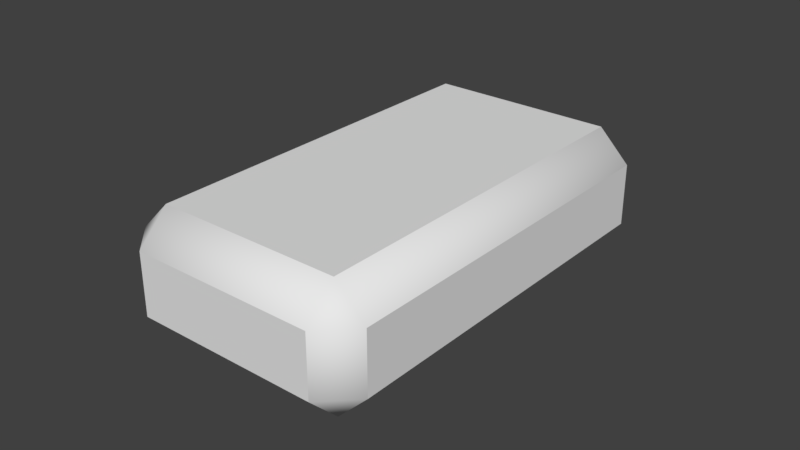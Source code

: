 # Source: models.blend  (saved by Blender 2.77.0; exported with 4.5.12 LTS)
import bpy
from mathutils import Matrix  # noqa: F401  (used for matrix-valued properties, if any)

bpy.ops.wm.read_factory_settings(use_empty=True)
scene = bpy.context.scene
scene.name = 'Scene'

# ---- collections
col_collection_1 = bpy.data.collections.new('Collection 1'); scene.collection.children.link(col_collection_1)
col_collection_1.hide_render = True
col_collection_1.hide_viewport = True
col_collection_6 = bpy.data.collections.new('Collection 6'); scene.collection.children.link(col_collection_6)
col_collection_11 = bpy.data.collections.new('Collection 11'); scene.collection.children.link(col_collection_11)
col_collection_11.hide_render = True
col_collection_11.hide_viewport = True

# ---- world
world_world = bpy.data.worlds.new('World'); scene.world = world_world
world_world.color = (0.05088, 0.05088, 0.05088)
world_world.use_sun_shadow = False
world_world.sun_shadow_jitter_overblur = 0.0
world_world.cycles.sampling_method = 'MANUAL'

# ---- meshes
me_cube_001 = bpy.data.meshes.new('Cube.001')
me_cube_001.from_pydata([(0.04, 0.07, -0.02), (-0.04, -0.07, 0.02), (0.04, -0.07, -0.02), (-0.04, 0.07, 0.02), (-0.04, 0.07, -0.02), (0.04, -0.07, 0.02), (-0.04, -0.07, -0.02), (0.04, 0.07, 0.02)], [], [(1, 6, 2, 5), (5, 2, 0, 7), (2, 6, 4, 0), (7, 0, 4, 3), (3, 4, 6, 1), (5, 7, 3, 1)])
me_cube_001.use_remesh_preserve_volume = False
me_cube_001.use_remesh_preserve_attributes = False
me_cube_001.use_mirror_vertex_groups = False
me_cube_001.update()
me_cube_000 = bpy.data.meshes.new('Cube.000')
me_cube_000.from_pydata([(0.03, 0.07, -0.01), (0.04, 0.06, -0.01), (0.03, 0.06, -0.02), (-0.03, -0.06, 0.02), (-0.04, -0.06, 0.01), (-0.03, -0.07, 0.01), (0.03, -0.07, -0.01), (0.03, -0.06, -0.02), (0.04, -0.06, -0.01), (-0.03, 0.07, 0.01), (-0.04, 0.06, 0.01), (-0.03, 0.06, 0.02), (-0.03, 0.07, -0.01), (-0.03, 0.06, -0.02), (-0.04, 0.06, -0.01), (0.04, -0.06, 0.01), (0.03, -0.06, 0.02), (0.03, -0.07, 0.01), (-0.03, -0.07, -0.01), (-0.04, -0.06, -0.01), (-0.03, -0.06, -0.02), (0.04, 0.06, 0.01), (0.03, 0.07, 0.01), (0.03, 0.06, 0.02)], [], [(16, 23, 11, 3), (7, 20, 13, 2), (22, 0, 12, 9), (10, 14, 19, 4), (5, 18, 6, 17), (0, 1, 2), (3, 4, 5), (6, 7, 8), (9, 10, 11), (12, 13, 14), (15, 16, 17), (18, 19, 20), (21, 22, 23), (14, 10, 9, 12), (3, 11, 10, 4), (21, 1, 0, 22), (4, 19, 18, 5), (11, 23, 22, 9), (19, 14, 13, 20), (6, 18, 20, 7), (23, 16, 15, 21), (1, 8, 7, 2), (12, 0, 2, 13), (16, 3, 5, 17), (8, 15, 17, 6), (15, 8, 1, 21)])
me_cube_000.polygons.foreach_set('use_smooth', [0, 0, 0, 0, 0, 1, 1, 1, 1, 1, 1, 1, 1, 1, 1, 1, 1, 1, 1, 1, 1, 1, 1, 1, 1, 0])
_uv = me_cube_000.uv_layers.new(name='UVMap')
_uv.uv.foreach_set('vector', [0.04545, 0.6613, 0.04545, 0.05087, 0.3182, 0.05087, 0.3182, 0.6613, 0.4091, 0.05087, 0.6818, 0.05087, 0.6818, 0.6613, 0.4091, 0.6613, 0.7273, 0.5036, 0.8182, 0.5036, 0.8182, 0.7195, 0.7273, 0.7195, 0.8636, 0.05087, 0.9545, 0.05087, 0.9545, 0.6613, 0.8636, 0.6613, 0.04545, 0.7122, 0.1364, 0.7122, 0.1364, 0.9281, 0.04545, 0.9281, 0.8182, 0.5036, 0.8182, 0.4317, 0.8636, 0.4676, 0.3182, 0.6613, 0.3636, 0.6613, 0.3182, 0.7122, 0.1364, 0.9281, 0.1818, 0.964, 0.1364, 1.0, 0.3182, 7.581e-08, 0.3636, 0.05087, 0.3182, 0.05087, 0.9545, 0.0, 1.0, 0.05087, 0.9545, 0.05087, 0.04545, 1.0, 0.0, 0.964, 0.04545, 0.9281, 0.9545, 0.7122, 0.9545, 0.6613, 1.0, 0.6613, 0.7273, 0.4317, 0.7273, 0.5036, 0.6818, 0.4676, 0.9545, 0.05087, 0.8636, 0.05087, 0.8636, 0.0, 0.9545, 0.0, 0.3182, 0.6613, 0.3182, 0.05087, 0.3636, 0.05087, 0.3636, 0.6613, 0.7273, 0.4317, 0.8182, 0.4317, 0.8182, 0.5036, 0.7273, 0.5036, 0.8636, 0.6613, 0.9545, 0.6613, 0.9545, 0.7122, 0.8636, 0.7122, 0.3182, 0.05087, 0.04545, 0.05087, 0.04545, 0.0, 0.3182, 7.581e-08, 0.9545, 0.6613, 0.9545, 0.05087, 1.0, 0.05087, 1.0, 0.6613, 0.4091, 0.0, 0.6818, 0.0, 0.6818, 0.05087, 0.4091, 0.05087, 0.04545, 0.05087, 0.04545, 0.6613, 0.0, 0.6613, 6.773e-08, 0.05087, 0.3636, 0.6613, 0.3636, 0.05087, 0.4091, 0.05087, 0.4091, 0.6613, 0.6818, 0.7122, 0.4091, 0.7122, 0.4091, 0.6613, 0.6818, 0.6613, 0.04545, 0.6613, 0.3182, 0.6613, 0.3182, 0.7122, 0.04545, 0.7122, 0.1364, 1.0, 0.04545, 1.0, 0.04545, 0.9281, 0.1364, 0.9281, 0.7273, 3.79e-08, 0.8182, 0.0, 0.8182, 0.4317, 0.7273, 0.4317])
me_cube_000.use_remesh_preserve_volume = False
me_cube_000.use_remesh_preserve_attributes = False
me_cube_000.use_mirror_vertex_groups = False
me_cube_000.update()
me_cube_003 = bpy.data.meshes.new('Cube.003')
me_cube_003.from_pydata([(0.04, 0.07, -0.02), (-0.04, -0.07, 0.02), (0.04, -0.07, -0.02), (-0.04, 0.07, 0.02), (-0.04, 0.07, -0.02), (0.04, -0.07, 0.02), (-0.04, -0.07, -0.02), (0.04, 0.07, 0.02)], [], [(1, 6, 2, 5), (5, 2, 0, 7), (2, 6, 4, 0), (7, 0, 4, 3), (3, 4, 6, 1), (5, 7, 3, 1)])
me_cube_003.use_remesh_preserve_volume = False
me_cube_003.use_remesh_preserve_attributes = False
me_cube_003.use_mirror_vertex_groups = False
me_cube_003.update()

# ---- objects
ob_basetile = bpy.data.objects.new('BaseTile', me_cube_001)
ob_lowpolytile = bpy.data.objects.new('LowPolyTile', me_cube_000)
ob_highpolytile = bpy.data.objects.new('HighPolyTile', me_cube_003)

# ---- transforms, parenting, visibility, modifiers, constraints
ob_basetile.location = (0.0, 0.0, 0.0)
ob_basetile.lineart.crease_threshold = 0.0
ob_lowpolytile.location = (0.0, 0.0, 0.0)
ob_lowpolytile.lineart.crease_threshold = 0.0
ob_highpolytile.location = (0.0, 0.0, 0.0)
ob_highpolytile.lineart.crease_threshold = 0.0
_m = ob_highpolytile.modifiers.new('Bevel', 'BEVEL')
_m.width = 0.01
_m.width_pct = 0.01
_m.segments = 20
_m.limit_method = 'NONE'
_m.spread = 0.0

# ---- collection membership
col_collection_1.objects.link(ob_basetile)
col_collection_6.objects.link(ob_lowpolytile)
col_collection_11.objects.link(ob_highpolytile)

# ---- scene / render settings (as saved in the file)
scene.frame_start = 1; scene.frame_end = 250; scene.frame_set(1)
scene.render.engine = 'BLENDER_EEVEE_NEXT'
scene.render.resolution_percentage = 50
scene.render.dither_intensity = 0.0
scene.render.use_bake_selected_to_active = True
scene.cycles.use_denoising = False
scene.cycles.samples = 128
scene.cycles.sampling_pattern = 'TABULATED_SOBOL'
scene.cycles.light_sampling_threshold = 0.0
scene.cycles.use_adaptive_sampling = False
scene.cycles.use_light_tree = False
scene.cycles.blur_glossy = 0.0
scene.cycles.sample_clamp_indirect = 0.0
scene.view_settings.view_transform = 'Standard'
bpy.context.view_layer.update()

# ---- added for rendering (the .blend has no active camera and no usable light): camera, sun
cam_auto = bpy.data.cameras.new('AutoCamera')
cam_auto.lens = 50.0
cam_auto.sensor_width = 36.0
cam_auto.clip_end = 1000.0
ob_auto_camera = bpy.data.objects.new('AutoCamera', cam_auto)
scene.collection.objects.link(ob_auto_camera)
ob_auto_camera.location = (0.185045, -0.222054, 0.148036)
ob_auto_camera.rotation_euler = (1.09748, -7.21219e-08, 0.694738)
scene.camera = ob_auto_camera
light_auto_sun = bpy.data.lights.new('AutoSun', 'SUN')
light_auto_sun.energy = 3.0
light_auto_sun.angle = 0.0523599
ob_auto_sun = bpy.data.objects.new('AutoSun', light_auto_sun)
scene.collection.objects.link(ob_auto_sun)
ob_auto_sun.rotation_euler = (0.872665, 0.174533, 0.523599)
bpy.context.view_layer.update()
